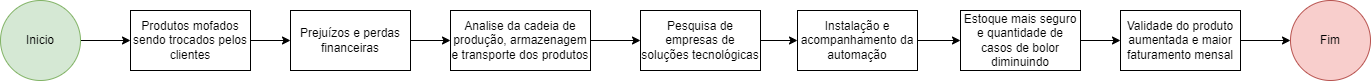

The diagram above was exported from draw.io. Its source (the exported page's mxGraphModel, read from the mxfile embedded in the PNG):
<mxGraphModel dx="1050" dy="515" grid="1" gridSize="10" guides="1" tooltips="1" connect="1" arrows="1" fold="1" page="1" pageScale="1" pageWidth="827" pageHeight="1169" math="0" shadow="0">
  <root>
    <mxCell id="0" />
    <mxCell id="1" parent="0" />
    <mxCell id="rOTdbl_E4fLbQi6sS6_2-6" style="edgeStyle=orthogonalEdgeStyle;rounded=0;orthogonalLoop=1;jettySize=auto;html=1;entryX=0;entryY=0.5;entryDx=0;entryDy=0;" parent="1" source="rOTdbl_E4fLbQi6sS6_2-1" target="rOTdbl_E4fLbQi6sS6_2-5" edge="1">
      <mxGeometry relative="1" as="geometry" />
    </mxCell>
    <mxCell id="rOTdbl_E4fLbQi6sS6_2-1" value="Inicio" style="ellipse;whiteSpace=wrap;html=1;aspect=fixed;fillColor=#d5e8d4;strokeColor=#82b366;" parent="1" vertex="1">
      <mxGeometry x="30" y="140" width="80" height="80" as="geometry" />
    </mxCell>
    <mxCell id="rOTdbl_E4fLbQi6sS6_2-9" style="edgeStyle=orthogonalEdgeStyle;rounded=0;orthogonalLoop=1;jettySize=auto;html=1;entryX=0;entryY=0.5;entryDx=0;entryDy=0;" parent="1" source="rOTdbl_E4fLbQi6sS6_2-3" target="rOTdbl_E4fLbQi6sS6_2-8" edge="1">
      <mxGeometry relative="1" as="geometry" />
    </mxCell>
    <mxCell id="rOTdbl_E4fLbQi6sS6_2-3" value="&lt;font style=&quot;vertical-align: inherit;&quot;&gt;&lt;font style=&quot;vertical-align: inherit;&quot;&gt;Prejuízos e perdas financeiras&lt;/font&gt;&lt;/font&gt;" style="whiteSpace=wrap;html=1;" parent="1" vertex="1">
      <mxGeometry x="320" y="150" width="120" height="60" as="geometry" />
    </mxCell>
    <mxCell id="rOTdbl_E4fLbQi6sS6_2-7" style="edgeStyle=orthogonalEdgeStyle;rounded=0;orthogonalLoop=1;jettySize=auto;html=1;" parent="1" source="rOTdbl_E4fLbQi6sS6_2-5" target="rOTdbl_E4fLbQi6sS6_2-3" edge="1">
      <mxGeometry relative="1" as="geometry" />
    </mxCell>
    <mxCell id="rOTdbl_E4fLbQi6sS6_2-5" value="Produtos mofados sendo trocados pelos clientes" style="whiteSpace=wrap;html=1;" parent="1" vertex="1">
      <mxGeometry x="160" y="150" width="120" height="60" as="geometry" />
    </mxCell>
    <mxCell id="rOTdbl_E4fLbQi6sS6_2-11" style="edgeStyle=orthogonalEdgeStyle;rounded=0;orthogonalLoop=1;jettySize=auto;html=1;entryX=0;entryY=0.5;entryDx=0;entryDy=0;" parent="1" source="rOTdbl_E4fLbQi6sS6_2-8" target="rOTdbl_E4fLbQi6sS6_2-10" edge="1">
      <mxGeometry relative="1" as="geometry" />
    </mxCell>
    <mxCell id="rOTdbl_E4fLbQi6sS6_2-8" value="Analise da cadeia de produção, armazenagem e transporte dos produtos" style="whiteSpace=wrap;html=1;" parent="1" vertex="1">
      <mxGeometry x="480" y="150" width="140" height="60" as="geometry" />
    </mxCell>
    <mxCell id="rOTdbl_E4fLbQi6sS6_2-13" style="edgeStyle=orthogonalEdgeStyle;rounded=0;orthogonalLoop=1;jettySize=auto;html=1;entryX=0;entryY=0.5;entryDx=0;entryDy=0;" parent="1" source="rOTdbl_E4fLbQi6sS6_2-10" target="rOTdbl_E4fLbQi6sS6_2-12" edge="1">
      <mxGeometry relative="1" as="geometry" />
    </mxCell>
    <mxCell id="rOTdbl_E4fLbQi6sS6_2-10" value="Pesquisa de empresas de soluções tecnológicas" style="whiteSpace=wrap;html=1;" parent="1" vertex="1">
      <mxGeometry x="670" y="150" width="120" height="60" as="geometry" />
    </mxCell>
    <mxCell id="rOTdbl_E4fLbQi6sS6_2-15" style="edgeStyle=orthogonalEdgeStyle;rounded=0;orthogonalLoop=1;jettySize=auto;html=1;entryX=0;entryY=0.5;entryDx=0;entryDy=0;" parent="1" source="rOTdbl_E4fLbQi6sS6_2-12" target="rOTdbl_E4fLbQi6sS6_2-14" edge="1">
      <mxGeometry relative="1" as="geometry" />
    </mxCell>
    <mxCell id="rOTdbl_E4fLbQi6sS6_2-12" value="Instalação e acompanhamento da automação" style="whiteSpace=wrap;html=1;" parent="1" vertex="1">
      <mxGeometry x="827" y="150" width="120" height="60" as="geometry" />
    </mxCell>
    <mxCell id="rOTdbl_E4fLbQi6sS6_2-17" style="edgeStyle=orthogonalEdgeStyle;rounded=0;orthogonalLoop=1;jettySize=auto;html=1;entryX=0;entryY=0.5;entryDx=0;entryDy=0;" parent="1" source="rOTdbl_E4fLbQi6sS6_2-14" target="rOTdbl_E4fLbQi6sS6_2-16" edge="1">
      <mxGeometry relative="1" as="geometry" />
    </mxCell>
    <mxCell id="rOTdbl_E4fLbQi6sS6_2-14" value="Estoque mais seguro e quantidade de casos de bolor diminuindo" style="whiteSpace=wrap;html=1;" parent="1" vertex="1">
      <mxGeometry x="990" y="150" width="120" height="60" as="geometry" />
    </mxCell>
    <mxCell id="rOTdbl_E4fLbQi6sS6_2-23" style="edgeStyle=orthogonalEdgeStyle;rounded=0;orthogonalLoop=1;jettySize=auto;html=1;entryX=0;entryY=0.5;entryDx=0;entryDy=0;" parent="1" source="rOTdbl_E4fLbQi6sS6_2-16" target="rOTdbl_E4fLbQi6sS6_2-22" edge="1">
      <mxGeometry relative="1" as="geometry" />
    </mxCell>
    <mxCell id="rOTdbl_E4fLbQi6sS6_2-16" value="Validade do produto aumentada e maior faturamento mensal" style="whiteSpace=wrap;html=1;" parent="1" vertex="1">
      <mxGeometry x="1150" y="150" width="120" height="60" as="geometry" />
    </mxCell>
    <mxCell id="rOTdbl_E4fLbQi6sS6_2-22" value="Fim" style="ellipse;whiteSpace=wrap;html=1;fillColor=#f8cecc;strokeColor=#b85450;" parent="1" vertex="1">
      <mxGeometry x="1320" y="140" width="80" height="80" as="geometry" />
    </mxCell>
  </root>
</mxGraphModel>